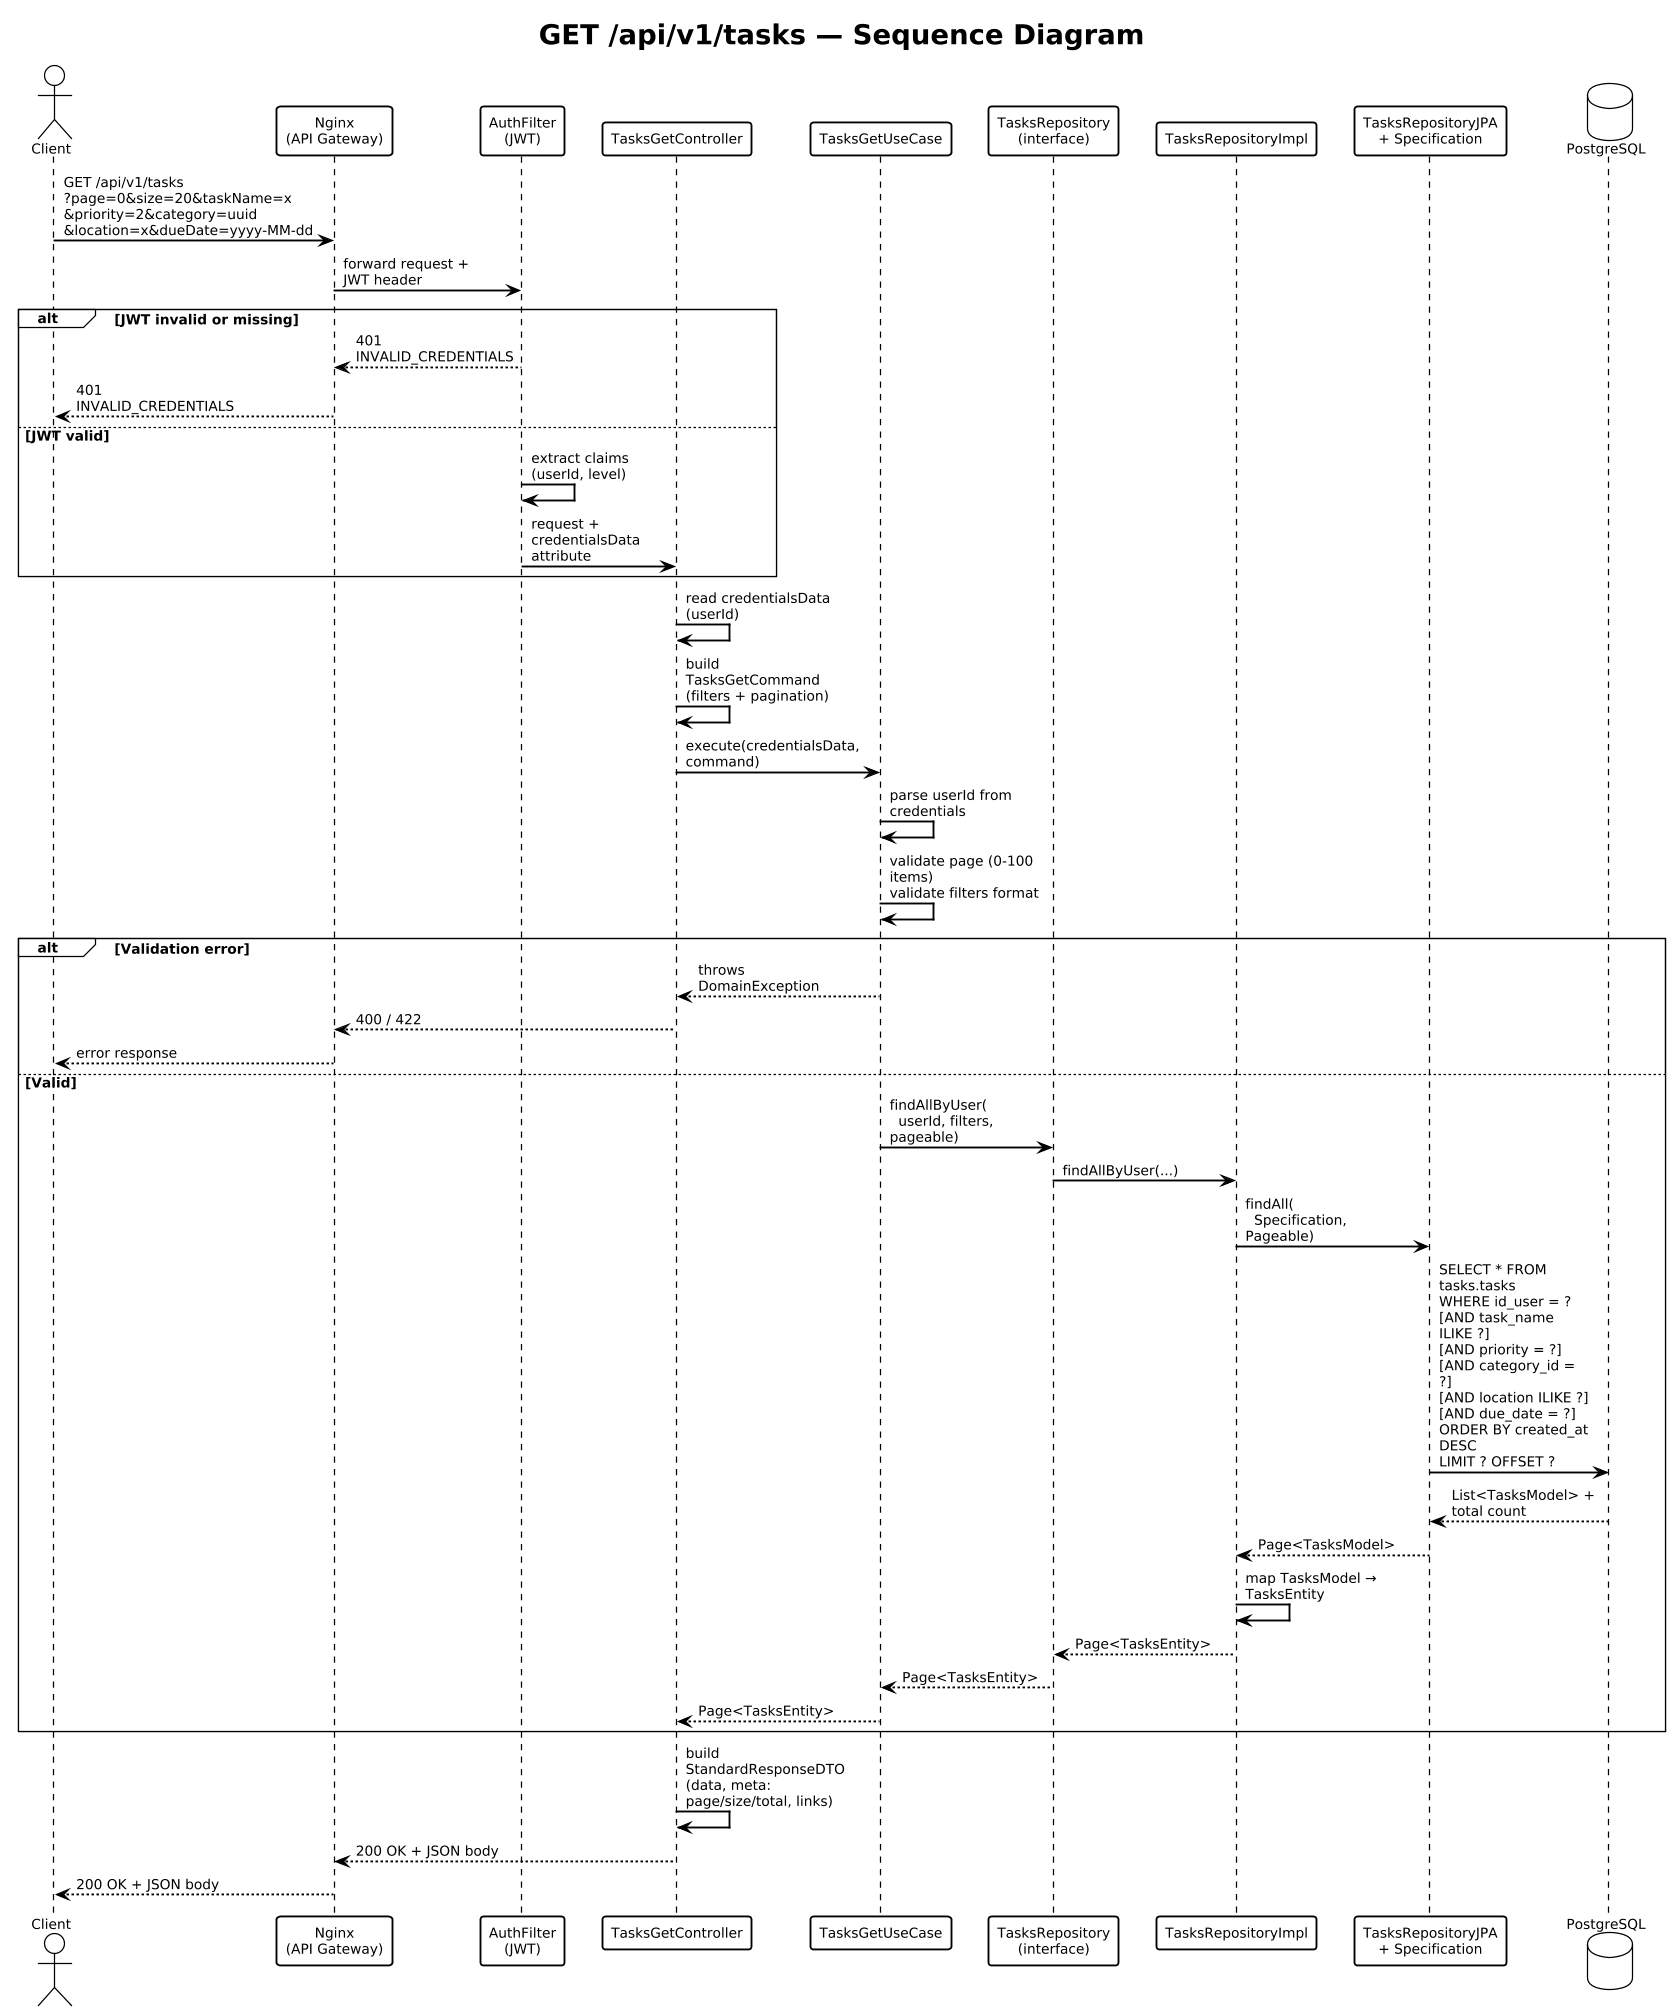

The diagram above was rendered by PlantUML. Its source (embedded in the PNG):
@startuml
!theme plain
skinparam pageMargin 10
skinparam pageExternalColor white
skinparam pageBorderColor white
skinparam dpi 120
skinparam sequenceArrowThickness 1.5
skinparam sequenceParticipantBorderThickness 1.5
skinparam maxMessageSize 120
skinparam sequenceBoxBorderColor #666666
skinparam defaultFontSize 11

title GET /api/v1/tasks — Sequence Diagram

actor       "Client"              as CLIENT
participant "Nginx\n(API Gateway)" as NGINX
participant "AuthFilter\n(JWT)"   as FILTER
participant "TasksGetController"  as CTRL
participant "TasksGetUseCase"     as UC
participant "TasksRepository\n(interface)" as REPO
participant "TasksRepositoryImpl" as IMPL
participant "TasksRepositoryJPA\n+ Specification" as JPA
database    "PostgreSQL"          as DB

CLIENT -> NGINX   : GET /api/v1/tasks\n?page=0&size=20&taskName=x\n&priority=2&category=uuid\n&location=x&dueDate=yyyy-MM-dd
NGINX  -> FILTER  : forward request + JWT header

alt JWT invalid or missing
    FILTER --> NGINX  : 401 INVALID_CREDENTIALS
    NGINX  --> CLIENT : 401 INVALID_CREDENTIALS
else JWT valid
    FILTER -> FILTER  : extract claims\n(userId, level)
    FILTER -> CTRL    : request + credentialsData attribute
end

CTRL -> CTRL : read credentialsData\n(userId)
CTRL -> CTRL : build TasksGetCommand\n(filters + pagination)
CTRL -> UC   : execute(credentialsData, command)

UC -> UC : parse userId from credentials
UC -> UC : validate page (0-100 items)\nvalidate filters format

alt Validation error
    UC --> CTRL   : throws DomainException
    CTRL --> NGINX : 400 / 422
    NGINX --> CLIENT : error response
else Valid
    UC -> REPO : findAllByUser(\n  userId, filters, pageable)
    REPO -> IMPL : findAllByUser(...)
    IMPL -> JPA  : findAll(\n  Specification, Pageable)
    JPA  -> DB   : SELECT * FROM tasks.tasks\nWHERE id_user = ?\n[AND task_name ILIKE ?]\n[AND priority = ?]\n[AND category_id = ?]\n[AND location ILIKE ?]\n[AND due_date = ?]\nORDER BY created_at DESC\nLIMIT ? OFFSET ?
    DB   --> JPA  : List<TasksModel> + total count
    JPA  --> IMPL : Page<TasksModel>
    IMPL -> IMPL  : map TasksModel → TasksEntity
    IMPL --> REPO : Page<TasksEntity>
    REPO --> UC   : Page<TasksEntity>
    UC   --> CTRL : Page<TasksEntity>
end

CTRL -> CTRL : build StandardResponseDTO\n(data, meta: page/size/total, links)
CTRL --> NGINX  : 200 OK + JSON body
NGINX --> CLIENT : 200 OK + JSON body
@enduml